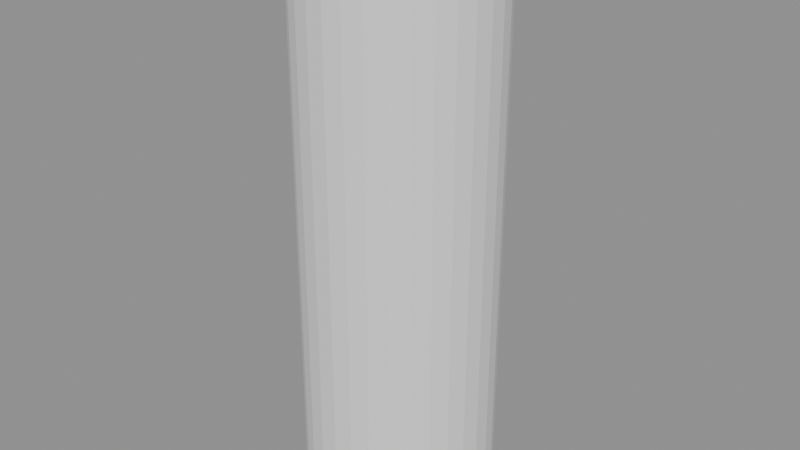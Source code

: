 # Source: p0161.blend  (saved by Blender 4.5.90; exported with 4.5.12 LTS)
import bpy
from mathutils import Matrix  # noqa: F401  (used for matrix-valued properties, if any)

bpy.ops.wm.read_factory_settings(use_empty=True)
scene = bpy.context.scene
scene.name = 'Scene'

# ---- collections
col_asset_p0161 = bpy.data.collections.new('Asset_p0161'); scene.collection.children.link(col_asset_p0161)

# ---- meshes
me_cylinder = bpy.data.meshes.new('Cylinder')
me_cylinder.from_pydata([(0.0, 0.15, -0.45), (0.0, 0.15, 0.45), (0.02926, 0.1471, -0.45), (0.02926, 0.1471, 0.45), (0.0574, 0.1386, -0.45), (0.0574, 0.1386, 0.45), (0.08334, 0.1247, -0.45), (0.08334, 0.1247, 0.45), (0.1061, 0.1061, -0.45), (0.1061, 0.1061, 0.45), (0.1247, 0.08334, -0.45), (0.1247, 0.08334, 0.45), (0.1386, 0.0574, -0.45), (0.1386, 0.0574, 0.45), (0.1471, 0.02926, -0.45), (0.1471, 0.02926, 0.45), (0.15, 0.0, -0.45), (0.15, 0.0, 0.45), (0.1471, -0.02926, -0.45), (0.1471, -0.02926, 0.45), (0.1386, -0.0574, -0.45), (0.1386, -0.0574, 0.45), (0.1247, -0.08334, -0.45), (0.1247, -0.08334, 0.45), (0.1061, -0.1061, -0.45), (0.1061, -0.1061, 0.45), (0.08334, -0.1247, -0.45), (0.08334, -0.1247, 0.45), (0.0574, -0.1386, -0.45), (0.0574, -0.1386, 0.45), (0.02926, -0.1471, -0.45), (0.02926, -0.1471, 0.45), (0.0, -0.15, -0.45), (0.0, -0.15, 0.45), (-0.02926, -0.1471, -0.45), (-0.02926, -0.1471, 0.45), (-0.0574, -0.1386, -0.45), (-0.0574, -0.1386, 0.45), (-0.08334, -0.1247, -0.45), (-0.08334, -0.1247, 0.45), (-0.1061, -0.1061, -0.45), (-0.1061, -0.1061, 0.45), (-0.1247, -0.08334, -0.45), (-0.1247, -0.08334, 0.45), (-0.1386, -0.0574, -0.45), (-0.1386, -0.0574, 0.45), (-0.1471, -0.02926, -0.45), (-0.1471, -0.02926, 0.45), (-0.15, 0.0, -0.45), (-0.15, 0.0, 0.45), (-0.1471, 0.02926, -0.45), (-0.1471, 0.02926, 0.45), (-0.1386, 0.0574, -0.45), (-0.1386, 0.0574, 0.45), (-0.1247, 0.08334, -0.45), (-0.1247, 0.08334, 0.45), (-0.1061, 0.1061, -0.45), (-0.1061, 0.1061, 0.45), (-0.08334, 0.1247, -0.45), (-0.08334, 0.1247, 0.45), (-0.0574, 0.1386, -0.45), (-0.0574, 0.1386, 0.45), (-0.02926, 0.1471, -0.45), (-0.02926, 0.1471, 0.45)], [], [(0, 1, 3, 2), (2, 3, 5, 4), (4, 5, 7, 6), (6, 7, 9, 8), (8, 9, 11, 10), (10, 11, 13, 12), (12, 13, 15, 14), (14, 15, 17, 16), (16, 17, 19, 18), (18, 19, 21, 20), (20, 21, 23, 22), (22, 23, 25, 24), (24, 25, 27, 26), (26, 27, 29, 28), (28, 29, 31, 30), (30, 31, 33, 32), (32, 33, 35, 34), (34, 35, 37, 36), (36, 37, 39, 38), (38, 39, 41, 40), (40, 41, 43, 42), (42, 43, 45, 44), (44, 45, 47, 46), (46, 47, 49, 48), (48, 49, 51, 50), (50, 51, 53, 52), (52, 53, 55, 54), (54, 55, 57, 56), (56, 57, 59, 58), (58, 59, 61, 60), (3, 1, 63, 61, 59, 57, 55, 53, 51, 49, 47, 45, 43, 41, 39, 37, 35, 33, 31, 29, 27, 25, 23, 21, 19, 17, 15, 13, 11, 9, 7, 5), (60, 61, 63, 62), (62, 63, 1, 0), (0, 2, 4, 6, 8, 10, 12, 14, 16, 18, 20, 22, 24, 26, 28, 30, 32, 34, 36, 38, 40, 42, 44, 46, 48, 50, 52, 54, 56, 58, 60, 62)])
_uv = me_cylinder.uv_layers.new(name='UVMap')
_uv.uv.foreach_set('vector', [1.0, 0.5, 1.0, 1.0, 0.9688, 1.0, 0.9688, 0.5, 0.9688, 0.5, 0.9688, 1.0, 0.9375, 1.0, 0.9375, 0.5, 0.9375, 0.5, 0.9375, 1.0, 0.9062, 1.0, 0.9062, 0.5, 0.9062, 0.5, 0.9062, 1.0, 0.875, 1.0, 0.875, 0.5, 0.875, 0.5, 0.875, 1.0, 0.8438, 1.0, 0.8438, 0.5, 0.8438, 0.5, 0.8438, 1.0, 0.8125, 1.0, 0.8125, 0.5, 0.8125, 0.5, 0.8125, 1.0, 0.7812, 1.0, 0.7812, 0.5, 0.7812, 0.5, 0.7812, 1.0, 0.75, 1.0, 0.75, 0.5, 0.75, 0.5, 0.75, 1.0, 0.7188, 1.0, 0.7188, 0.5, 0.7188, 0.5, 0.7188, 1.0, 0.6875, 1.0, 0.6875, 0.5, 0.6875, 0.5, 0.6875, 1.0, 0.6562, 1.0, 0.6562, 0.5, 0.6562, 0.5, 0.6562, 1.0, 0.625, 1.0, 0.625, 0.5, 0.625, 0.5, 0.625, 1.0, 0.5938, 1.0, 0.5938, 0.5, 0.5938, 0.5, 0.5938, 1.0, 0.5625, 1.0, 0.5625, 0.5, 0.5625, 0.5, 0.5625, 1.0, 0.5312, 1.0, 0.5312, 0.5, 0.5312, 0.5, 0.5312, 1.0, 0.5, 1.0, 0.5, 0.5, 0.5, 0.5, 0.5, 1.0, 0.4688, 1.0, 0.4688, 0.5, 0.4688, 0.5, 0.4688, 1.0, 0.4375, 1.0, 0.4375, 0.5, 0.4375, 0.5, 0.4375, 1.0, 0.4062, 1.0, 0.4062, 0.5, 0.4062, 0.5, 0.4062, 1.0, 0.375, 1.0, 0.375, 0.5, 0.375, 0.5, 0.375, 1.0, 0.3438, 1.0, 0.3438, 0.5, 0.3438, 0.5, 0.3438, 1.0, 0.3125, 1.0, 0.3125, 0.5, 0.3125, 0.5, 0.3125, 1.0, 0.2812, 1.0, 0.2812, 0.5, 0.2812, 0.5, 0.2812, 1.0, 0.25, 1.0, 0.25, 0.5, 0.25, 0.5, 0.25, 1.0, 0.2188, 1.0, 0.2188, 0.5, 0.2188, 0.5, 0.2188, 1.0, 0.1875, 1.0, 0.1875, 0.5, 0.1875, 0.5, 0.1875, 1.0, 0.1562, 1.0, 0.1562, 0.5, 0.1562, 0.5, 0.1562, 1.0, 0.125, 1.0, 0.125, 0.5, 0.125, 0.5, 0.125, 1.0, 0.09375, 1.0, 0.09375, 0.5, 0.09375, 0.5, 0.09375, 1.0, 0.0625, 1.0, 0.0625, 0.5, 0.2968, 0.4854, 0.25, 0.49, 0.2032, 0.4854, 0.1582, 0.4717, 0.1167, 0.4496, 0.08029, 0.4197, 0.05045, 0.3833, 0.02827, 0.3418, 0.01461, 0.2968, 0.01, 0.25, 0.01461, 0.2032, 0.02827, 0.1582, 0.05045, 0.1167, 0.08029, 0.08029, 0.1167, 0.05045, 0.1582, 0.02827, 0.2032, 0.01461, 0.25, 0.01, 0.2968, 0.01461, 0.3418, 0.02827, 0.3833, 0.05045, 0.4197, 0.08029, 0.4496, 0.1167, 0.4717, 0.1582, 0.4854, 0.2032, 0.49, 0.25, 0.4854, 0.2968, 0.4717, 0.3418, 0.4496, 0.3833, 0.4197, 0.4197, 0.3833, 0.4496, 0.3418, 0.4717, 0.0625, 0.5, 0.0625, 1.0, 0.03125, 1.0, 0.03125, 0.5, 0.03125, 0.5, 0.03125, 1.0, 0.0, 1.0, 0.0, 0.5, 0.75, 0.49, 0.7968, 0.4854, 0.8418, 0.4717, 0.8833, 0.4496, 0.9197, 0.4197, 0.9496, 0.3833, 0.9717, 0.3418, 0.9854, 0.2968, 0.99, 0.25, 0.9854, 0.2032, 0.9717, 0.1582, 0.9496, 0.1167, 0.9197, 0.08029, 0.8833, 0.05045, 0.8418, 0.02827, 0.7968, 0.01461, 0.75, 0.01, 0.7032, 0.01461, 0.6582, 0.02827, 0.6167, 0.05045, 0.5803, 0.08029, 0.5504, 0.1167, 0.5283, 0.1582, 0.5146, 0.2032, 0.51, 0.25, 0.5146, 0.2968, 0.5283, 0.3418, 0.5504, 0.3833, 0.5803, 0.4197, 0.6167, 0.4496, 0.6582, 0.4717, 0.7032, 0.4854])
me_cylinder.update()

# ---- objects
ob_bolardo = bpy.data.objects.new('Bolardo', me_cylinder)

# ---- transforms, parenting, visibility, modifiers, constraints
ob_bolardo.location = (0.0, 0.0, 0.45)

# ---- collection membership
col_asset_p0161.objects.link(ob_bolardo)

# ---- scene / render settings (as saved in the file)
scene.frame_start = 1; scene.frame_end = 250; scene.frame_set(1)
scene.render.engine = 'BLENDER_EEVEE_NEXT'
bpy.context.view_layer.update()

# ---- added for rendering (the .blend has no active camera and no usable light): camera, sun + grey world if the file has none
cam_auto = bpy.data.cameras.new('AutoCamera')
cam_auto.lens = 50.0
cam_auto.sensor_width = 36.0
cam_auto.clip_end = 1000.0
ob_auto_camera = bpy.data.objects.new('AutoCamera', cam_auto)
scene.collection.objects.link(ob_auto_camera)
ob_auto_camera.location = (0.920587, -1.1047, 1.18647)
ob_auto_camera.rotation_euler = (1.09748, -7.21219e-08, 0.694738)
scene.camera = ob_auto_camera
light_auto_sun = bpy.data.lights.new('AutoSun', 'SUN')
light_auto_sun.energy = 3.0
light_auto_sun.angle = 0.0523599
ob_auto_sun = bpy.data.objects.new('AutoSun', light_auto_sun)
scene.collection.objects.link(ob_auto_sun)
ob_auto_sun.rotation_euler = (0.872665, 0.174533, 0.523599)
if scene.world is None:
    world_auto = bpy.data.worlds.new('AutoWorld')
    world_auto.color = (0.3, 0.3, 0.3)
    scene.world = world_auto
bpy.context.view_layer.update()
